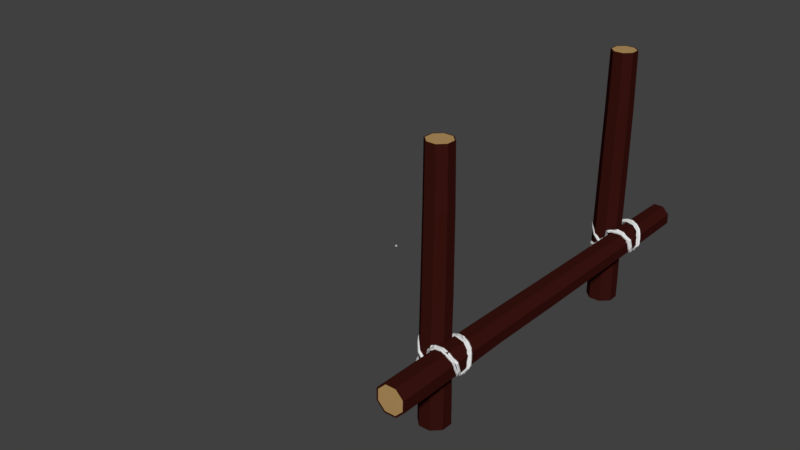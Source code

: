 # Source: fence2.blend  (saved by Blender 2.79.0; exported with 4.5.12 LTS)
import bpy
from mathutils import Matrix  # noqa: F401  (used for matrix-valued properties, if any)

bpy.ops.wm.read_factory_settings(use_empty=True)
scene = bpy.context.scene
scene.name = 'Scene'

# ---- collections
col_collection_1 = bpy.data.collections.new('Collection 1'); scene.collection.children.link(col_collection_1)

# ---- materials (node trees are filled in below, after node groups)
mat_wood_log__center__000 = bpy.data.materials.new('Wood log (center).000')
mat_wood_log__center__000.alpha_threshold = 0.0
mat_wood_log__center__000.use_transparent_shadow = False
mat_wood_log__center__000.diffuse_color = (0.4575, 0.286, 0.1124, 1.0)
mat_wood_log__center__000.roughness = 0.5
mat_wood_log__center__000.specular_intensity = 0.0
mat_wood_log__bark__000 = bpy.data.materials.new('Wood log (bark).000')
mat_wood_log__bark__000.alpha_threshold = 0.0
mat_wood_log__bark__000.use_transparent_shadow = False
mat_wood_log__bark__000.diffuse_color = (0.03967, 0.006924, 0.005298, 1.0)
mat_wood_log__bark__000.roughness = 0.5
mat_wood_log__bark__000.specular_intensity = 0.0
mat_wood_log__center__004 = bpy.data.materials.new('Wood log (center).004')
mat_wood_log__center__004.alpha_threshold = 0.0
mat_wood_log__center__004.use_transparent_shadow = False
mat_wood_log__center__004.diffuse_color = (0.4575, 0.286, 0.1124, 1.0)
mat_wood_log__center__004.roughness = 0.5
mat_wood_log__center__004.specular_intensity = 0.0
mat_wood_log__bark__004 = bpy.data.materials.new('Wood log (bark).004')
mat_wood_log__bark__004.alpha_threshold = 0.0
mat_wood_log__bark__004.use_transparent_shadow = False
mat_wood_log__bark__004.diffuse_color = (0.03967, 0.006924, 0.005298, 1.0)
mat_wood_log__bark__004.roughness = 0.5
mat_wood_log__bark__004.specular_intensity = 0.0
mat_wood_log__center__005 = bpy.data.materials.new('Wood log (center).005')
mat_wood_log__center__005.alpha_threshold = 0.0
mat_wood_log__center__005.use_transparent_shadow = False
mat_wood_log__center__005.diffuse_color = (0.4575, 0.286, 0.1124, 1.0)
mat_wood_log__center__005.roughness = 0.5
mat_wood_log__center__005.specular_intensity = 0.0
mat_wood_log__bark__005 = bpy.data.materials.new('Wood log (bark).005')
mat_wood_log__bark__005.alpha_threshold = 0.0
mat_wood_log__bark__005.use_transparent_shadow = False
mat_wood_log__bark__005.diffuse_color = (0.03967, 0.006924, 0.005298, 1.0)
mat_wood_log__bark__005.roughness = 0.5
mat_wood_log__bark__005.specular_intensity = 0.0

# ---- material node trees

# ---- world
world_world = bpy.data.worlds.new('World'); scene.world = world_world
world_world.color = (0.05088, 0.05088, 0.05088)
world_world.use_sun_shadow = False
world_world.sun_shadow_jitter_overblur = 0.0
world_world.cycles.sampling_method = 'MANUAL'

# ---- meshes
me_circle_001 = bpy.data.meshes.new('Circle.001')
me_circle_001.from_pydata([(0.3759, 0.9993, 2.945), (-0.3339, 0.9993, 2.947), (-0.8358, 0.4975, 2.951), (-0.8357, -0.2123, 2.954), (-0.3338, -0.7142, 2.956), (0.376, -0.7142, 2.954), (0.8779, -0.2123, 2.951), (0.8779, 0.4974, 2.947), (0.3257, 0.8777, 0.03943), (-0.3332, 0.8777, 0.04082), (-0.7991, 0.4119, 0.04418), (-0.7991, -0.247, 0.04753), (-0.3332, -0.7128, 0.04892), (0.3257, -0.7129, 0.04753), (0.7915, -0.247, 0.04418), (0.7915, 0.4118, 0.04082), (0.2696, 0.7422, -3.004), (-0.3292, 0.7422, -3.003), (-0.7525, 0.3189, -3.0), (-0.7525, -0.2799, -2.997), (-0.3291, -0.7032, -2.995), (0.2696, -0.7033, -2.997), (0.693, -0.2799, -3.0), (0.693, 0.3188, -3.003), (0.763, -0.2718, -1.693), (0.763, 0.3582, -1.696), (-0.3126, -0.7173, -1.688), (0.3175, -0.7173, -1.69), (-0.7581, 0.3583, -1.693), (-0.7581, -0.2718, -1.69), (0.3175, 0.8038, -1.697), (-0.3126, 0.8038, -1.696), (0.8028, 0.4727, 1.116), (0.3314, 0.9441, 1.115), (0.3314, -0.6652, 1.123), (0.8028, -0.1939, 1.12), (-0.8066, -0.1938, 1.123), (-0.3352, -0.6652, 1.124), (-0.3352, 0.9441, 1.116), (-0.8066, 0.4728, 1.12), (0.372, 0.9898, 2.202), (0.8674, -0.2062, 2.207), (-0.3286, -0.7015, 2.212), (-0.824, 0.4945, 2.207), (0.8674, 0.4944, 2.203), (0.372, -0.7015, 2.211), (-0.824, -0.2061, 2.211), (-0.3286, 0.9898, 2.203), (0.3342, 0.8984, 2.946), (-0.2921, 0.8985, 2.947), (-0.7349, 0.4557, 2.951), (-0.7349, -0.1705, 2.954), (-0.2921, -0.6133, 2.955), (0.3342, -0.6133, 2.954), (0.777, -0.1706, 2.951), (0.777, 0.4556, 2.947), (0.2444, 0.6813, -3.004), (-0.3039, 0.6813, -3.003), (-0.6916, 0.2936, -3.0), (-0.6916, -0.2546, -2.997), (-0.3039, -0.6423, -2.996), (0.2444, -0.6423, -2.997), (0.632, -0.2547, -3.0), (0.632, 0.2936, -3.003), (-0.02977, 0.01949, -3.0), (0.02105, 0.1426, 2.951)], [], [(33, 32, 15, 8), (35, 34, 13, 14), (37, 36, 11, 12), (39, 38, 9, 10), (32, 35, 14, 15), (34, 37, 12, 13), (36, 39, 10, 11), (38, 33, 8, 9), (25, 24, 22, 23), (27, 26, 20, 21), (29, 28, 18, 19), (31, 30, 16, 17), (30, 25, 23, 16), (24, 27, 21, 22), (26, 29, 19, 20), (28, 31, 17, 18), (10, 9, 31, 28), (12, 11, 29, 26), (14, 13, 27, 24), (8, 15, 25, 30), (9, 8, 30, 31), (11, 10, 28, 29), (13, 12, 26, 27), (15, 14, 24, 25), (47, 40, 33, 38), (46, 43, 39, 36), (45, 42, 37, 34), (44, 41, 35, 32), (43, 47, 38, 39), (42, 46, 36, 37), (41, 45, 34, 35), (40, 44, 32, 33), (0, 7, 44, 40), (6, 5, 45, 41), (4, 3, 46, 42), (2, 1, 47, 43), (7, 6, 41, 44), (5, 4, 42, 45), (3, 2, 43, 46), (1, 0, 40, 47), (7, 0, 48, 55), (5, 6, 54, 53), (3, 4, 52, 51), (1, 2, 50, 49), (6, 7, 55, 54), (4, 5, 53, 52), (2, 3, 51, 50), (0, 1, 49, 48), (22, 21, 61, 62), (20, 19, 59, 60), (18, 17, 57, 58), (23, 22, 62, 63), (21, 20, 60, 61), (19, 18, 58, 59), (17, 16, 56, 57), (16, 23, 63, 56), (59, 58, 64), (57, 56, 64), (56, 63, 64), (62, 61, 64), (60, 59, 64), (58, 57, 64), (63, 62, 64), (61, 60, 64), (55, 48, 65), (53, 54, 65), (51, 52, 65), (49, 50, 65), (54, 55, 65), (52, 53, 65), (50, 51, 65), (48, 49, 65)])
me_circle_001.polygons.foreach_set('material_index', [1, 1, 1, 1, 1, 1, 1, 1, 1, 1, 1, 1, 1, 1, 1, 1, 1, 1, 1, 1, 1, 1, 1, 1, 1, 1, 1, 1, 1, 1, 1, 1, 1, 1, 1, 1, 1, 1, 1, 1, 1, 1, 1, 1, 1, 1, 1, 1, 1, 1, 1, 1, 1, 1, 1, 1, 0, 0, 0, 0, 0, 0, 0, 0, 0, 0, 0, 0, 0, 0, 0, 0])
me_circle_001.materials.append(mat_wood_log__center__000)
me_circle_001.materials.append(mat_wood_log__bark__000)
me_circle_001.use_remesh_preserve_volume = False
me_circle_001.use_remesh_preserve_attributes = False
me_circle_001.use_mirror_vertex_groups = False
me_circle_001.update()
me_circle_004 = bpy.data.meshes.new('Circle.004')
me_circle_004.from_pydata([(0.3759, 1.716, 2.945), (-0.3339, 1.716, 2.947), (-0.8358, 1.214, 2.951), (-0.8357, 0.5043, 2.954), (-0.3338, 0.002429, 2.956), (0.376, 0.002405, 2.954), (0.8779, 0.5043, 2.951), (0.8779, 1.214, 2.947), (0.3257, 1.594, 0.03943), (-0.3332, 1.594, 0.04082), (-0.7991, 1.128, 0.04418), (-0.7991, 0.4697, 0.04753), (-0.3332, 0.003786, 0.04892), (0.3257, 0.003764, 0.04753), (0.7915, 0.4696, 0.04418), (0.7915, 1.128, 0.04082), (0.2696, 1.459, -3.004), (-0.3292, 1.459, -3.003), (-0.7525, 1.035, -3.0), (-0.7525, 0.4368, -2.997), (-0.3291, 0.01338, -2.995), (0.2696, 0.01336, -2.997), (0.693, 0.4367, -3.0), (0.693, 1.035, -3.003), (0.763, 0.4448, -1.693), (0.763, 1.075, -1.696), (-0.3126, -0.0006741, -1.688), (0.3175, -0.0006953, -1.69), (-0.7581, 1.075, -1.693), (-0.7581, 0.4449, -1.69), (0.3175, 1.52, -1.697), (-0.3126, 1.52, -1.696), (0.8028, 1.189, 1.116), (0.3314, 1.661, 1.115), (0.3314, 0.05137, 1.123), (0.8028, 0.5227, 1.12), (-0.8066, 0.5228, 1.123), (-0.3352, 0.0514, 1.124), (-0.3352, 1.661, 1.116), (-0.8066, 1.189, 1.12), (0.372, 1.706, 2.202), (0.8674, 0.5105, 2.207), (-0.3286, 0.01513, 2.212), (-0.824, 1.211, 2.207), (0.8674, 1.211, 2.203), (0.372, 0.01511, 2.211), (-0.824, 0.5105, 2.211), (-0.3286, 1.706, 2.203), (0.3342, 1.615, 2.946), (-0.2921, 1.615, 2.947), (-0.7349, 1.172, 2.951), (-0.7349, 0.5461, 2.954), (-0.2921, 0.1033, 2.955), (0.3342, 0.1033, 2.954), (0.777, 0.5461, 2.951), (0.777, 1.172, 2.947), (0.2444, 1.398, -3.004), (-0.3039, 1.398, -3.003), (-0.6916, 1.01, -3.0), (-0.6916, 0.462, -2.997), (-0.3039, 0.07433, -2.996), (0.2444, 0.07431, -2.997), (0.632, 0.462, -3.0), (0.632, 1.01, -3.003), (-0.02977, 0.7361, -3.0), (0.02105, 0.8592, 2.951)], [], [(33, 32, 15, 8), (35, 34, 13, 14), (37, 36, 11, 12), (39, 38, 9, 10), (32, 35, 14, 15), (34, 37, 12, 13), (36, 39, 10, 11), (38, 33, 8, 9), (25, 24, 22, 23), (27, 26, 20, 21), (29, 28, 18, 19), (31, 30, 16, 17), (30, 25, 23, 16), (24, 27, 21, 22), (26, 29, 19, 20), (28, 31, 17, 18), (10, 9, 31, 28), (12, 11, 29, 26), (14, 13, 27, 24), (8, 15, 25, 30), (9, 8, 30, 31), (11, 10, 28, 29), (13, 12, 26, 27), (15, 14, 24, 25), (47, 40, 33, 38), (46, 43, 39, 36), (45, 42, 37, 34), (44, 41, 35, 32), (43, 47, 38, 39), (42, 46, 36, 37), (41, 45, 34, 35), (40, 44, 32, 33), (0, 7, 44, 40), (6, 5, 45, 41), (4, 3, 46, 42), (2, 1, 47, 43), (7, 6, 41, 44), (5, 4, 42, 45), (3, 2, 43, 46), (1, 0, 40, 47), (7, 0, 48, 55), (5, 6, 54, 53), (3, 4, 52, 51), (1, 2, 50, 49), (6, 7, 55, 54), (4, 5, 53, 52), (2, 3, 51, 50), (0, 1, 49, 48), (22, 21, 61, 62), (20, 19, 59, 60), (18, 17, 57, 58), (23, 22, 62, 63), (21, 20, 60, 61), (19, 18, 58, 59), (17, 16, 56, 57), (16, 23, 63, 56), (59, 58, 64), (57, 56, 64), (56, 63, 64), (62, 61, 64), (60, 59, 64), (58, 57, 64), (63, 62, 64), (61, 60, 64), (55, 48, 65), (53, 54, 65), (51, 52, 65), (49, 50, 65), (54, 55, 65), (52, 53, 65), (50, 51, 65), (48, 49, 65)])
me_circle_004.polygons.foreach_set('material_index', [1, 1, 1, 1, 1, 1, 1, 1, 1, 1, 1, 1, 1, 1, 1, 1, 1, 1, 1, 1, 1, 1, 1, 1, 1, 1, 1, 1, 1, 1, 1, 1, 1, 1, 1, 1, 1, 1, 1, 1, 1, 1, 1, 1, 1, 1, 1, 1, 1, 1, 1, 1, 1, 1, 1, 1, 0, 0, 0, 0, 0, 0, 0, 0, 0, 0, 0, 0, 0, 0, 0, 0])
me_circle_004.materials.append(mat_wood_log__center__004)
me_circle_004.materials.append(mat_wood_log__bark__004)
me_circle_004.use_remesh_preserve_volume = False
me_circle_004.use_remesh_preserve_attributes = False
me_circle_004.use_mirror_vertex_groups = False
me_circle_004.update()
me_circle_006 = bpy.data.meshes.new('Circle.006')
me_circle_006.from_pydata([(0.3759, 1.716, 2.945), (-0.3339, 1.716, 2.947), (-0.8358, 1.214, 2.951), (-0.8357, 0.5043, 2.954), (-0.3338, 0.002429, 2.956), (0.376, 0.002405, 2.954), (0.8779, 0.5043, 2.951), (0.8779, 1.214, 2.947), (0.3257, 1.594, 0.03943), (-0.3332, 1.594, 0.04082), (-0.7991, 1.128, 0.04418), (-0.7991, 0.4697, 0.04753), (-0.3332, 0.003786, 0.04892), (0.3257, 0.003764, 0.04753), (0.7915, 0.4696, 0.04418), (0.7915, 1.128, 0.04082), (0.2696, 1.459, -3.004), (-0.3292, 1.459, -3.003), (-0.7525, 1.035, -3.0), (-0.7525, 0.4368, -2.997), (-0.3291, 0.01338, -2.995), (0.2696, 0.01336, -2.997), (0.693, 0.4367, -3.0), (0.693, 1.035, -3.003), (0.763, 0.4448, -1.693), (0.763, 1.075, -1.696), (-0.3126, -0.0006741, -1.688), (0.3175, -0.0006953, -1.69), (-0.7581, 1.075, -1.693), (-0.7581, 0.4449, -1.69), (0.3175, 1.52, -1.697), (-0.3126, 1.52, -1.696), (0.8028, 1.189, 1.116), (0.3314, 1.661, 1.115), (0.3314, 0.05137, 1.123), (0.8028, 0.5227, 1.12), (-0.8066, 0.5228, 1.123), (-0.3352, 0.0514, 1.124), (-0.3352, 1.661, 1.116), (-0.8066, 1.189, 1.12), (0.372, 1.706, 2.202), (0.8674, 0.5105, 2.207), (-0.3286, 0.01513, 2.212), (-0.824, 1.211, 2.207), (0.8674, 1.211, 2.203), (0.372, 0.01511, 2.211), (-0.824, 0.5105, 2.211), (-0.3286, 1.706, 2.203), (0.3342, 1.615, 2.946), (-0.2921, 1.615, 2.947), (-0.7349, 1.172, 2.951), (-0.7349, 0.5461, 2.954), (-0.2921, 0.1033, 2.955), (0.3342, 0.1033, 2.954), (0.777, 0.5461, 2.951), (0.777, 1.172, 2.947), (0.2444, 1.398, -3.004), (-0.3039, 1.398, -3.003), (-0.6916, 1.01, -3.0), (-0.6916, 0.462, -2.997), (-0.3039, 0.07433, -2.996), (0.2444, 0.07431, -2.997), (0.632, 0.462, -3.0), (0.632, 1.01, -3.003), (-0.02977, 0.7361, -3.0), (0.02105, 0.8592, 2.951)], [], [(33, 32, 15, 8), (35, 34, 13, 14), (37, 36, 11, 12), (39, 38, 9, 10), (32, 35, 14, 15), (34, 37, 12, 13), (36, 39, 10, 11), (38, 33, 8, 9), (25, 24, 22, 23), (27, 26, 20, 21), (29, 28, 18, 19), (31, 30, 16, 17), (30, 25, 23, 16), (24, 27, 21, 22), (26, 29, 19, 20), (28, 31, 17, 18), (10, 9, 31, 28), (12, 11, 29, 26), (14, 13, 27, 24), (8, 15, 25, 30), (9, 8, 30, 31), (11, 10, 28, 29), (13, 12, 26, 27), (15, 14, 24, 25), (47, 40, 33, 38), (46, 43, 39, 36), (45, 42, 37, 34), (44, 41, 35, 32), (43, 47, 38, 39), (42, 46, 36, 37), (41, 45, 34, 35), (40, 44, 32, 33), (0, 7, 44, 40), (6, 5, 45, 41), (4, 3, 46, 42), (2, 1, 47, 43), (7, 6, 41, 44), (5, 4, 42, 45), (3, 2, 43, 46), (1, 0, 40, 47), (7, 0, 48, 55), (5, 6, 54, 53), (3, 4, 52, 51), (1, 2, 50, 49), (6, 7, 55, 54), (4, 5, 53, 52), (2, 3, 51, 50), (0, 1, 49, 48), (22, 21, 61, 62), (20, 19, 59, 60), (18, 17, 57, 58), (23, 22, 62, 63), (21, 20, 60, 61), (19, 18, 58, 59), (17, 16, 56, 57), (16, 23, 63, 56), (59, 58, 64), (57, 56, 64), (56, 63, 64), (62, 61, 64), (60, 59, 64), (58, 57, 64), (63, 62, 64), (61, 60, 64), (55, 48, 65), (53, 54, 65), (51, 52, 65), (49, 50, 65), (54, 55, 65), (52, 53, 65), (50, 51, 65), (48, 49, 65)])
me_circle_006.polygons.foreach_set('material_index', [1, 1, 1, 1, 1, 1, 1, 1, 1, 1, 1, 1, 1, 1, 1, 1, 1, 1, 1, 1, 1, 1, 1, 1, 1, 1, 1, 1, 1, 1, 1, 1, 1, 1, 1, 1, 1, 1, 1, 1, 1, 1, 1, 1, 1, 1, 1, 1, 1, 1, 1, 1, 1, 1, 1, 1, 0, 0, 0, 0, 0, 0, 0, 0, 0, 0, 0, 0, 0, 0, 0, 0])
me_circle_006.materials.append(mat_wood_log__center__005)
me_circle_006.materials.append(mat_wood_log__bark__005)
me_circle_006.use_remesh_preserve_volume = False
me_circle_006.use_remesh_preserve_attributes = False
me_circle_006.use_mirror_vertex_groups = False
me_circle_006.update()
me_circle_003 = bpy.data.meshes.new('Circle.003')
me_circle_003.from_pydata([(2.218e-10, 0.007492, -0.002128), (-0.006488, 0.003746, -0.002128), (-0.006488, -0.003746, -0.002128), (8.767e-10, -0.007492, -0.002128), (0.006488, -0.003746, -0.002128), (0.006488, 0.003746, -0.002128), (2.218e-10, 0.007492, 0.002128), (-0.006488, 0.003746, 0.002128), (-0.006488, -0.003746, 0.002128), (8.767e-10, -0.007492, 0.002128), (0.006488, -0.003746, 0.002128), (0.006488, 0.003746, 0.002128)], [], [(5, 4, 10, 11), (3, 2, 8, 9), (1, 0, 6, 7), (0, 5, 11, 6), (4, 3, 9, 10), (2, 1, 7, 8)])
me_circle_003.use_remesh_preserve_volume = False
me_circle_003.use_remesh_preserve_attributes = False
me_circle_003.use_mirror_vertex_groups = False
me_circle_003.update()
me_circle_005 = bpy.data.meshes.new('Circle.005')
me_circle_005.from_pydata([(2.218e-10, 0.007492, -0.002128), (-0.006488, 0.003746, -0.002128), (-0.006488, -0.003746, -0.002128), (8.767e-10, -0.007492, -0.002128), (0.006488, -0.003746, -0.002128), (0.006488, 0.003746, -0.002128), (2.218e-10, 0.007492, 0.002128), (-0.006488, 0.003746, 0.002128), (-0.006488, -0.003746, 0.002128), (8.767e-10, -0.007492, 0.002128), (0.006488, -0.003746, 0.002128), (0.006488, 0.003746, 0.002128)], [], [(5, 4, 10, 11), (3, 2, 8, 9), (1, 0, 6, 7), (0, 5, 11, 6), (4, 3, 9, 10), (2, 1, 7, 8)])
me_circle_005.use_remesh_preserve_volume = False
me_circle_005.use_remesh_preserve_attributes = False
me_circle_005.use_mirror_vertex_groups = False
me_circle_005.update()
me_circle_008 = bpy.data.meshes.new('Circle.008')
me_circle_008.from_pydata([(2.218e-10, 0.007492, -0.002128), (-0.006488, 0.003746, -0.002128), (-0.006488, -0.003746, -0.002128), (8.767e-10, -0.007492, -0.002128), (0.006488, -0.003746, -0.002128), (0.006488, 0.003746, -0.002128), (2.218e-10, 0.007492, 0.002128), (-0.006488, 0.003746, 0.002128), (-0.006488, -0.003746, 0.002128), (8.767e-10, -0.007492, 0.002128), (0.006488, -0.003746, 0.002128), (0.006488, 0.003746, 0.002128)], [], [(5, 4, 10, 11), (3, 2, 8, 9), (1, 0, 6, 7), (0, 5, 11, 6), (4, 3, 9, 10), (2, 1, 7, 8)])
me_circle_008.use_remesh_preserve_volume = False
me_circle_008.use_remesh_preserve_attributes = False
me_circle_008.use_mirror_vertex_groups = False
me_circle_008.update()

# ---- curves / text
cu_nurbspath_004 = bpy.data.curves.new('NurbsPath.004', 'CURVE')
cu_nurbspath_004.dimensions = '3D'
_sp = cu_nurbspath_004.splines.new('NURBS'); _sp.points.add(111)
_sp.points.foreach_set('co', [143.1, -50.88, -265.7, 1.0, 133.9, -49.52, -257.2, 1.0, 134.0, -51.15, -253.4, 1.0, 134.5, -61.12, -252.6, 1.0, 133.0, -64.77, -255.1, 1.0, 129.8, -69.84, -259.5, 1.0, 125.9, -71.51, -264.7, 1.0, 119.2, -70.74, -271.2, 1.0, 117.5, -67.76, -273.6, 1.0, 117.2, -63.73, -275.9, 1.0, 118.7, -54.93, -275.5, 1.0, 118.7, -54.93, -275.5, 1.0, 117.9, -55.39, -278.0, 1.0, 117.9, -55.39, -278.0, 1.0, 118.0, -55.39, -278.0, 1.0, 119.1, -57.79, -286.5, 1.0, 125.6, -56.69, -290.0, 1.0, 129.6, -55.78, -289.6, 1.0, 133.4, -55.01, -289.0, 1.0, 136.6, -53.9, -287.6, 1.0, 138.7, -52.37, -284.5, 1.0, 139.8, -50.89, -280.2, 1.0, 139.8, -50.77, -280.2, 1.0, 139.1, -49.83, -275.5, 1.0, 137.6, -49.68, -271.6, 1.0, 133.0, -47.43, -268.3, 1.0, 121.6, -49.88, -269.5, 1.0, 121.6, -49.88, -269.5, 1.0, 121.6, -49.88, -269.5, 1.0, 121.6, -49.88, -269.5, 1.0, 117.0, -48.69, -268.5, 1.0, 116.4, -48.85, -266.2, 1.0, 116.6, -48.4, -260.5, 1.0, 117.0, -50.76, -256.7, 1.0, 118.0, -54.6, -253.9, 1.0, 118.1, -57.8, -252.9, 1.0, 118.2, -62.68, -252.8, 1.0, 118.3, -65.73, -254.5, 1.0, 118.5, -69.29, -258.6, 1.0, 118.3, -70.6, -262.6, 1.0, 118.0, -70.54, -269.4, 1.0, 117.3, -68.12, -273.9, 1.0, 117.5, -64.43, -275.8, 1.0, 117.3, -59.47, -276.3, 1.0, 117.0, -55.83, -275.6, 1.0, 116.4, -53.06, -274.0, 1.0, 117.3, -50.43, -270.8, 1.0, 117.3, -49.68, -267.7, 1.0, 118.1, -49.25, -264.9, 1.0, 118.6, -49.11, -260.9, 1.0, 118.8, -50.92, -258.0, 1.0, 119.8, -53.93, -254.2, 1.0, 119.9, -59.88, -253.1, 1.0, 120.0, -64.79, -254.6, 1.0, 120.7, -68.39, -256.7, 1.0, 121.1, -69.58, -258.3, 1.0, 123.9, -69.91, -262.1, 1.0, 123.9, -69.91, -262.1, 1.0, 123.9, -69.91, -262.1, 1.0, 126.2, -70.28, -264.1, 1.0, 130.2, -70.05, -266.5, 1.0, 133.7, -68.05, -267.4, 1.0, 137.5, -69.78, -269.1, 1.0, 137.8, -69.5, -269.6, 1.0, 139.4, -70.14, -271.9, 1.0, 140.4, -70.61, -278.7, 1.0, 138.8, -70.96, -283.7, 1.0, 136.6, -71.03, -286.3, 1.0, 134.1, -69.97, -289.6, 1.0, 127.8, -68.17, -290.0, 1.0, 122.9, -65.21, -288.7, 1.0, 119.7, -61.95, -286.3, 1.0, 117.9, -57.69, -281.3, 1.0, 117.6, -57.74, -281.1, 1.0, 117.2, -56.4, -277.2, 1.0, 119.5, -54.72, -273.0, 1.0, 123.0, -52.8, -270.9, 1.0, 123.0, -52.8, -270.9, 1.0, 127.4, -51.42, -268.3, 1.0, 130.5, -51.06, -268.3, 1.0, 133.8, -51.19, -269.8, 1.0, 138.0, -52.02, -272.9, 1.0, 139.4, -52.49, -276.7, 1.0, 139.2, -54.25, -283.5, 1.0, 136.4, -56.13, -287.9, 1.0, 133.6, -57.17, -288.6, 1.0, 125.5, -59.1, -290.2, 1.0, 118.9, -60.12, -285.0, 1.0, 117.4, -61.54, -279.6, 1.0, 116.9, -64.43, -275.7, 1.0, 118.9, -66.55, -271.6, 1.0, 125.9, -68.37, -265.4, 1.0, 132.2, -69.76, -266.9, 1.0, 136.3, -72.02, -268.9, 1.0, 138.9, -73.44, -272.6, 1.0, 140.5, -73.22, -274.9, 1.0, 140.9, -73.1, -279.9, 1.0, 139.1, -73.17, -283.7, 1.0, 136.1, -72.95, -288.6, 1.0, 130.7, -71.59, -289.5, 1.0, 127.4, -70.4, -290.0, 1.0, 124.5, -68.83, -288.8, 1.0, 119.1, -64.01, -284.6, 1.0, 116.9, -58.24, -281.0, 1.0, 119.5, -54.38, -275.1, 1.0, 118.6, -54.38, -275.1, 1.0, 123.0, -51.34, -270.5, 1.0, 126.6, -48.71, -267.2, 1.0, 132.0, -48.9, -265.0, 1.0, 132.0, -48.9, -265.0, 1.0, 132.0, -48.9, -265.0, 1.0, 138.9, -49.59, -262.3, 1.0])
_sp.order_u = 2
_sp.order_v = 0
_sp.use_endpoint_u = True
_sp = cu_nurbspath_004.splines.new('NURBS'); _sp.points.add(0)
_sp.points.foreach_set('co', [117.9, -55.39, -278.0, 1.0])
_sp.order_u = 2
_sp.order_v = 0
_sp.use_endpoint_u = True
cu_nurbspath_004.use_path = True
cu_nurbspath_004.use_path_clamp = True
cu_nurbspath_004.bevel_resolution = 0
cu_nurbspath_004.fill_mode = 'HALF'
cu_nurbspath_005 = bpy.data.curves.new('NurbsPath.005', 'CURVE')
cu_nurbspath_005.dimensions = '3D'
_sp = cu_nurbspath_005.splines.new('NURBS'); _sp.points.add(111)
_sp.points.foreach_set('co', [141.5, -50.88, -265.7, 1.0, 133.9, -49.52, -261.1, 1.0, 134.0, -51.15, -253.4, 1.0, 134.5, -61.12, -252.6, 1.0, 133.0, -64.77, -255.1, 1.0, 129.8, -69.84, -259.5, 1.0, 125.9, -71.51, -264.7, 1.0, 122.8, -70.74, -271.2, 1.0, 120.4, -67.76, -273.6, 1.0, 119.2, -63.73, -275.9, 1.0, 118.7, -54.93, -275.5, 1.0, 118.7, -54.93, -275.5, 1.0, 119.3, -55.39, -278.0, 1.0, 119.3, -55.39, -278.0, 1.0, 119.3, -55.39, -278.0, 1.0, 120.9, -57.79, -286.5, 1.0, 125.6, -56.69, -290.0, 1.0, 129.6, -55.78, -289.6, 1.0, 133.4, -55.01, -289.0, 1.0, 136.6, -53.9, -287.6, 1.0, 138.7, -52.37, -284.5, 1.0, 139.8, -50.89, -280.2, 1.0, 139.8, -50.77, -280.2, 1.0, 139.1, -49.83, -275.5, 1.0, 137.6, -49.68, -271.6, 1.0, 133.0, -47.43, -268.3, 1.0, 121.6, -49.88, -269.5, 1.0, 121.6, -49.88, -269.5, 1.0, 121.6, -49.88, -269.5, 1.0, 121.6, -49.88, -269.5, 1.0, 117.0, -48.69, -268.5, 1.0, 116.4, -48.85, -266.2, 1.0, 116.6, -48.4, -260.5, 1.0, 117.0, -50.76, -256.7, 1.0, 118.0, -54.6, -253.9, 1.0, 118.1, -57.8, -252.9, 1.0, 118.2, -62.68, -252.8, 1.0, 118.3, -65.73, -254.5, 1.0, 118.5, -69.29, -258.6, 1.0, 118.3, -70.6, -262.6, 1.0, 118.0, -70.54, -269.4, 1.0, 117.3, -68.12, -273.9, 1.0, 117.5, -64.43, -275.8, 1.0, 117.3, -59.47, -276.3, 1.0, 117.0, -55.83, -275.6, 1.0, 117.0, -53.06, -274.0, 1.0, 117.3, -50.43, -270.8, 1.0, 117.3, -49.68, -267.7, 1.0, 118.1, -49.25, -264.9, 1.0, 118.6, -49.11, -260.9, 1.0, 118.8, -50.92, -258.0, 1.0, 119.8, -53.93, -254.2, 1.0, 119.9, -59.88, -253.1, 1.0, 120.0, -64.79, -254.6, 1.0, 120.7, -68.39, -256.7, 1.0, 121.1, -69.58, -258.3, 1.0, 123.9, -69.91, -262.1, 1.0, 123.9, -69.91, -262.1, 1.0, 123.9, -69.91, -262.1, 1.0, 126.2, -70.28, -264.1, 1.0, 130.2, -70.05, -268.4, 1.0, 133.7, -68.05, -269.6, 1.0, 133.7, -68.05, -269.6, 1.0, 133.7, -68.05, -269.6, 1.0, 136.2, -70.14, -271.9, 1.0, 139.5, -70.61, -278.7, 1.0, 138.8, -70.96, -283.7, 1.0, 136.6, -71.03, -286.3, 1.0, 134.1, -69.97, -289.6, 1.0, 127.8, -68.17, -290.0, 1.0, 122.9, -65.21, -288.7, 1.0, 121.4, -61.95, -286.3, 1.0, 119.4, -57.69, -281.3, 1.0, 119.3, -57.74, -281.1, 1.0, 119.1, -56.4, -277.2, 1.0, 119.5, -54.72, -273.0, 1.0, 123.0, -52.8, -270.9, 1.0, 123.0, -52.8, -270.9, 1.0, 127.4, -51.42, -268.3, 1.0, 130.5, -51.06, -268.3, 1.0, 133.8, -51.19, -269.8, 1.0, 138.0, -52.02, -272.9, 1.0, 139.4, -52.49, -276.7, 1.0, 139.2, -54.25, -283.5, 1.0, 136.4, -56.13, -287.9, 1.0, 133.6, -57.17, -288.6, 1.0, 125.5, -59.1, -290.2, 1.0, 120.5, -60.12, -285.0, 1.0, 119.0, -61.54, -279.6, 1.0, 120.5, -64.43, -275.7, 1.0, 123.0, -66.55, -271.6, 1.0, 125.9, -68.37, -270.0, 1.0, 132.2, -69.76, -269.2, 1.0, 136.3, -72.02, -270.7, 1.0, 137.9, -73.44, -272.6, 1.0, 138.8, -73.22, -274.9, 1.0, 139.2, -73.1, -279.9, 1.0, 139.1, -73.17, -283.7, 1.0, 136.1, -72.95, -288.6, 1.0, 130.7, -71.59, -289.5, 1.0, 127.4, -70.4, -290.0, 1.0, 124.5, -68.83, -288.8, 1.0, 120.1, -64.01, -284.6, 1.0, 119.1, -58.24, -281.0, 1.0, 120.9, -54.38, -275.1, 1.0, 120.9, -54.38, -275.1, 1.0, 123.0, -51.34, -270.5, 1.0, 126.6, -48.71, -267.2, 1.0, 132.0, -48.9, -265.0, 1.0, 132.0, -48.9, -265.0, 1.0, 132.0, -48.9, -265.0, 1.0, 138.9, -49.59, -262.3, 1.0])
_sp.order_u = 2
_sp.order_v = 0
_sp.use_endpoint_u = True
_sp = cu_nurbspath_005.splines.new('NURBS'); _sp.points.add(0)
_sp.points.foreach_set('co', [119.3, -55.39, -278.0, 1.0])
_sp.order_u = 2
_sp.order_v = 0
_sp.use_endpoint_u = True
cu_nurbspath_005.use_path = True
cu_nurbspath_005.use_path_clamp = True
cu_nurbspath_005.bevel_resolution = 0
cu_nurbspath_005.fill_mode = 'HALF'

# ---- objects
ob_wood_log_v2_001 = bpy.data.objects.new('Wood Log v2.001', me_circle_001)
ob_wood_log_v2_000 = bpy.data.objects.new('Wood Log v2.000', me_circle_004)
ob_wood_log_v2_003 = bpy.data.objects.new('Wood Log v2.003', me_circle_006)
ob_circle_003 = bpy.data.objects.new('Circle.003', me_circle_003)
ob_nurbspath_001 = bpy.data.objects.new('NurbsPath.001', cu_nurbspath_004)
ob_circle_001 = bpy.data.objects.new('Circle.001', me_circle_005)
ob_nurbspath_002 = bpy.data.objects.new('NurbsPath.002', cu_nurbspath_005)
ob_circle_000 = bpy.data.objects.new('Circle.000', me_circle_008)

# ---- transforms, parenting, visibility, modifiers, constraints
ob_wood_log_v2_001.location = (0.01731, 1.834, 0.6165)
ob_wood_log_v2_001.rotation_euler = (3.142, -0.0, 0.0)
ob_wood_log_v2_001.scale = (0.07944, 0.07944, 0.2135)
ob_wood_log_v2_001.lineart.crease_threshold = 0.0
ob_wood_log_v2_000.location = (0.01731, 0.5409, 0.6165)
ob_wood_log_v2_000.rotation_euler = (3.142, -0.0, 0.0)
ob_wood_log_v2_000.scale = (0.07944, 0.07944, 0.2135)
ob_wood_log_v2_000.lineart.crease_threshold = 0.0
ob_wood_log_v2_003.location = (0.1116, 1.112, 0.2748)
ob_wood_log_v2_003.rotation_euler = (1.566, -0.00295, -0.005348)
ob_wood_log_v2_003.scale = (0.07944, 0.07953, 0.3478)
ob_wood_log_v2_003.lineart.crease_threshold = 0.0
ob_circle_003.location = (-1.638, 2.2, -0.463)
ob_circle_003.lineart.crease_threshold = 0.0
_m = ob_circle_003.modifiers.new('Array', 'ARRAY')
_m.fit_type = 'FIT_CURVE'
_m.constant_offset_displace = (0.0, 0.0, 0.0)
_m.relative_offset_displace = (0.0, 0.0, 1.0)
_m = ob_circle_003.modifiers.new('Curve', 'CURVE')
ob_nurbspath_001.location = (-1.638, 0.8459, -0.4629)
ob_nurbspath_001.rotation_euler = (0.0, 4.712, -0.0)
ob_nurbspath_001.scale = (0.006269, 0.006269, 0.006269)
ob_nurbspath_001.lineart.crease_threshold = 0.0
ob_circle_001.location = (-1.638, 0.8459, -0.4516)
ob_circle_001.lineart.crease_threshold = 0.0
_m = ob_circle_001.modifiers.new('Array', 'ARRAY')
_m.fit_type = 'FIT_CURVE'
_m.curve = ob_nurbspath_001
_m.constant_offset_displace = (0.0, 0.0, 0.0)
_m.relative_offset_displace = (0.0, 0.0, 1.0)
_m = ob_circle_001.modifiers.new('Curve', 'CURVE')
_m.object = ob_nurbspath_001
ob_nurbspath_002.location = (-1.638, 2.2, -0.4743)
ob_nurbspath_002.rotation_euler = (0.0, 4.712, -0.0)
ob_nurbspath_002.scale = (0.006269, 0.006269, 0.006269)
ob_nurbspath_002.lineart.crease_threshold = 0.0
ob_circle_000.location = (-1.638, 2.2, -0.463)
ob_circle_000.lineart.crease_threshold = 0.0
_m = ob_circle_000.modifiers.new('Array', 'ARRAY')
_m.fit_type = 'FIT_CURVE'
_m.curve = ob_nurbspath_002
_m.constant_offset_displace = (0.0, 0.0, 0.0)
_m.relative_offset_displace = (0.0, 0.0, 1.0)
_m = ob_circle_000.modifiers.new('Curve', 'CURVE')
_m.object = ob_nurbspath_002

# ---- collection membership
col_collection_1.objects.link(ob_wood_log_v2_001)
col_collection_1.objects.link(ob_wood_log_v2_000)
col_collection_1.objects.link(ob_wood_log_v2_003)
col_collection_1.objects.link(ob_circle_003)
col_collection_1.objects.link(ob_nurbspath_001)
col_collection_1.objects.link(ob_circle_001)
col_collection_1.objects.link(ob_nurbspath_002)
col_collection_1.objects.link(ob_circle_000)

# ---- scene / render settings (as saved in the file)
scene.frame_start = 1; scene.frame_end = 250; scene.frame_set(1)
scene.render.engine = 'BLENDER_EEVEE_NEXT'
scene.render.resolution_percentage = 50
scene.render.dither_intensity = 0.0
scene.cycles.use_denoising = False
scene.cycles.samples = 128
scene.cycles.sampling_pattern = 'TABULATED_SOBOL'
scene.cycles.use_adaptive_sampling = False
scene.cycles.use_light_tree = False
scene.cycles.blur_glossy = 0.0
scene.cycles.sample_clamp_indirect = 0.0
scene.view_settings.view_transform = 'Standard'
bpy.context.view_layer.update()

# ---- added for rendering (the .blend has no active camera and no usable light): camera, sun
cam_auto = bpy.data.cameras.new('AutoCamera')
cam_auto.lens = 50.0
cam_auto.sensor_width = 36.0
cam_auto.clip_end = 1000.0
ob_auto_camera = bpy.data.objects.new('AutoCamera', cam_auto)
scene.collection.objects.link(ob_auto_camera)
ob_auto_camera.location = (2.31827, -2.50995, 2.83314)
ob_auto_camera.rotation_euler = (1.09748, -7.21219e-08, 0.694738)
scene.camera = ob_auto_camera
light_auto_sun = bpy.data.lights.new('AutoSun', 'SUN')
light_auto_sun.energy = 3.0
light_auto_sun.angle = 0.0523599
ob_auto_sun = bpy.data.objects.new('AutoSun', light_auto_sun)
scene.collection.objects.link(ob_auto_sun)
ob_auto_sun.rotation_euler = (0.872665, 0.174533, 0.523599)
bpy.context.view_layer.update()
